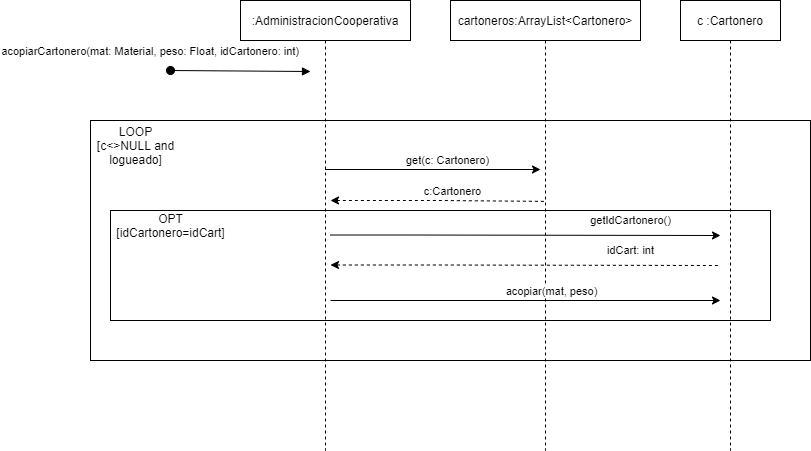

The diagram above was exported from draw.io. Its source (the exported page's mxGraphModel, read from the mxfile embedded in the PNG):
<mxGraphModel dx="852" dy="494" grid="1" gridSize="10" guides="1" tooltips="1" connect="1" arrows="1" fold="1" page="1" pageScale="1" pageWidth="850" pageHeight="1100" math="0" shadow="0">
  <root>
    <mxCell id="0" />
    <mxCell id="1" parent="0" />
    <mxCell id="m9c4m22coM3XQS6tzepo-1" value="" style="rounded=0;whiteSpace=wrap;html=1;" parent="1" vertex="1">
      <mxGeometry x="110" y="180" width="720" height="240" as="geometry" />
    </mxCell>
    <mxCell id="m9c4m22coM3XQS6tzepo-4" value="" style="rounded=0;whiteSpace=wrap;html=1;" parent="1" vertex="1">
      <mxGeometry x="130" y="270" width="660" height="110" as="geometry" />
    </mxCell>
    <mxCell id="3nuBFxr9cyL0pnOWT2aG-1" value=":AdministracionCooperativa" style="shape=umlLifeline;perimeter=lifelinePerimeter;container=1;collapsible=0;recursiveResize=0;rounded=0;shadow=0;strokeWidth=1;" parent="1" vertex="1">
      <mxGeometry x="260" y="60" width="170" height="450" as="geometry" />
    </mxCell>
    <mxCell id="3nuBFxr9cyL0pnOWT2aG-5" value="c :Cartonero" style="shape=umlLifeline;perimeter=lifelinePerimeter;container=1;collapsible=0;recursiveResize=0;rounded=0;shadow=0;strokeWidth=1;" parent="1" vertex="1">
      <mxGeometry x="700" y="60" width="100" height="450" as="geometry" />
    </mxCell>
    <mxCell id="3nuBFxr9cyL0pnOWT2aG-3" value="acopiarCartonero(mat: Material, peso: Float, idCartonero: int)" style="verticalAlign=bottom;startArrow=oval;endArrow=block;startSize=8;shadow=0;strokeWidth=1;" parent="1" edge="1">
      <mxGeometry x="-1" y="22" relative="1" as="geometry">
        <mxPoint x="190" y="130" as="sourcePoint" />
        <mxPoint x="330" y="131" as="targetPoint" />
        <mxPoint x="-20" y="12" as="offset" />
      </mxGeometry>
    </mxCell>
    <mxCell id="m9c4m22coM3XQS6tzepo-5" value="LOOP&lt;br&gt;[c&amp;lt;&amp;gt;NULL and&lt;br&gt;logueado]" style="text;html=1;align=center;verticalAlign=middle;resizable=0;points=[];autosize=1;strokeColor=none;" parent="1" vertex="1">
      <mxGeometry x="110" y="180" width="90" height="50" as="geometry" />
    </mxCell>
    <mxCell id="m9c4m22coM3XQS6tzepo-6" value="cartoneros:ArrayList&lt;Cartonero&gt;" style="shape=umlLifeline;perimeter=lifelinePerimeter;container=1;collapsible=0;recursiveResize=0;rounded=0;shadow=0;strokeWidth=1;" parent="1" vertex="1">
      <mxGeometry x="470" y="60" width="190" height="450" as="geometry" />
    </mxCell>
    <mxCell id="m9c4m22coM3XQS6tzepo-8" value="get(c: Cartonero)" style="edgeStyle=orthogonalEdgeStyle;rounded=0;orthogonalLoop=1;jettySize=auto;html=1;" parent="1" source="3nuBFxr9cyL0pnOWT2aG-1" edge="1">
      <mxGeometry x="0.1327" y="9" relative="1" as="geometry">
        <mxPoint x="560" y="229" as="targetPoint" />
        <mxPoint x="300" y="550" as="sourcePoint" />
        <Array as="points">
          <mxPoint x="420" y="229" />
          <mxPoint x="420" y="229" />
        </Array>
        <mxPoint as="offset" />
      </mxGeometry>
    </mxCell>
    <mxCell id="m9c4m22coM3XQS6tzepo-10" value="c:Cartonero" style="edgeStyle=orthogonalEdgeStyle;rounded=0;orthogonalLoop=1;jettySize=auto;html=1;entryX=0.495;entryY=0.563;entryDx=0;entryDy=0;entryPerimeter=0;exitX=0.518;exitY=0.56;exitDx=0;exitDy=0;exitPerimeter=0;startArrow=classic;startFill=1;endArrow=none;endFill=0;dashed=1;" parent="1" edge="1">
      <mxGeometry x="0.1327" y="9" relative="1" as="geometry">
        <mxPoint x="565.99" y="260.9" as="targetPoint" />
        <mxPoint x="349.99999999999994" y="260" as="sourcePoint" />
        <Array as="points">
          <mxPoint x="458" y="260.9" />
        </Array>
        <mxPoint as="offset" />
      </mxGeometry>
    </mxCell>
    <mxCell id="m9c4m22coM3XQS6tzepo-11" value="OPT&lt;br&gt;[idCartonero=idCart]" style="text;html=1;align=center;verticalAlign=middle;resizable=0;points=[];autosize=1;strokeColor=none;" parent="1" vertex="1">
      <mxGeometry x="130" y="270" width="120" height="30" as="geometry" />
    </mxCell>
    <mxCell id="m9c4m22coM3XQS6tzepo-12" value="getIdCartonero()" style="edgeStyle=orthogonalEdgeStyle;rounded=0;orthogonalLoop=1;jettySize=auto;html=1;" parent="1" edge="1">
      <mxGeometry x="0.5383" y="15" relative="1" as="geometry">
        <mxPoint x="740" y="295" as="targetPoint" />
        <mxPoint x="350" y="294.5" as="sourcePoint" />
        <Array as="points">
          <mxPoint x="425.5" y="294.5" />
          <mxPoint x="425.5" y="294.5" />
        </Array>
        <mxPoint as="offset" />
      </mxGeometry>
    </mxCell>
    <mxCell id="m9c4m22coM3XQS6tzepo-13" value="idCart: int" style="edgeStyle=orthogonalEdgeStyle;rounded=0;orthogonalLoop=1;jettySize=auto;html=1;exitX=0.518;exitY=0.56;exitDx=0;exitDy=0;exitPerimeter=0;startArrow=classic;startFill=1;endArrow=none;endFill=0;dashed=1;" parent="1" edge="1">
      <mxGeometry x="0.5383" y="15" relative="1" as="geometry">
        <mxPoint x="740" y="325" as="targetPoint" />
        <mxPoint x="350" y="324.5" as="sourcePoint" />
        <Array as="points">
          <mxPoint x="458" y="325.4" />
        </Array>
        <mxPoint as="offset" />
      </mxGeometry>
    </mxCell>
    <mxCell id="m9c4m22coM3XQS6tzepo-14" value="acopiar(mat, peso)" style="edgeStyle=orthogonalEdgeStyle;rounded=0;orthogonalLoop=1;jettySize=auto;html=1;" parent="1" edge="1">
      <mxGeometry x="0.1327" y="9" relative="1" as="geometry">
        <mxPoint x="740" y="360" as="targetPoint" />
        <mxPoint x="350" y="360" as="sourcePoint" />
        <Array as="points">
          <mxPoint x="425.5" y="360" />
          <mxPoint x="425.5" y="360" />
        </Array>
        <mxPoint as="offset" />
      </mxGeometry>
    </mxCell>
  </root>
</mxGraphModel>